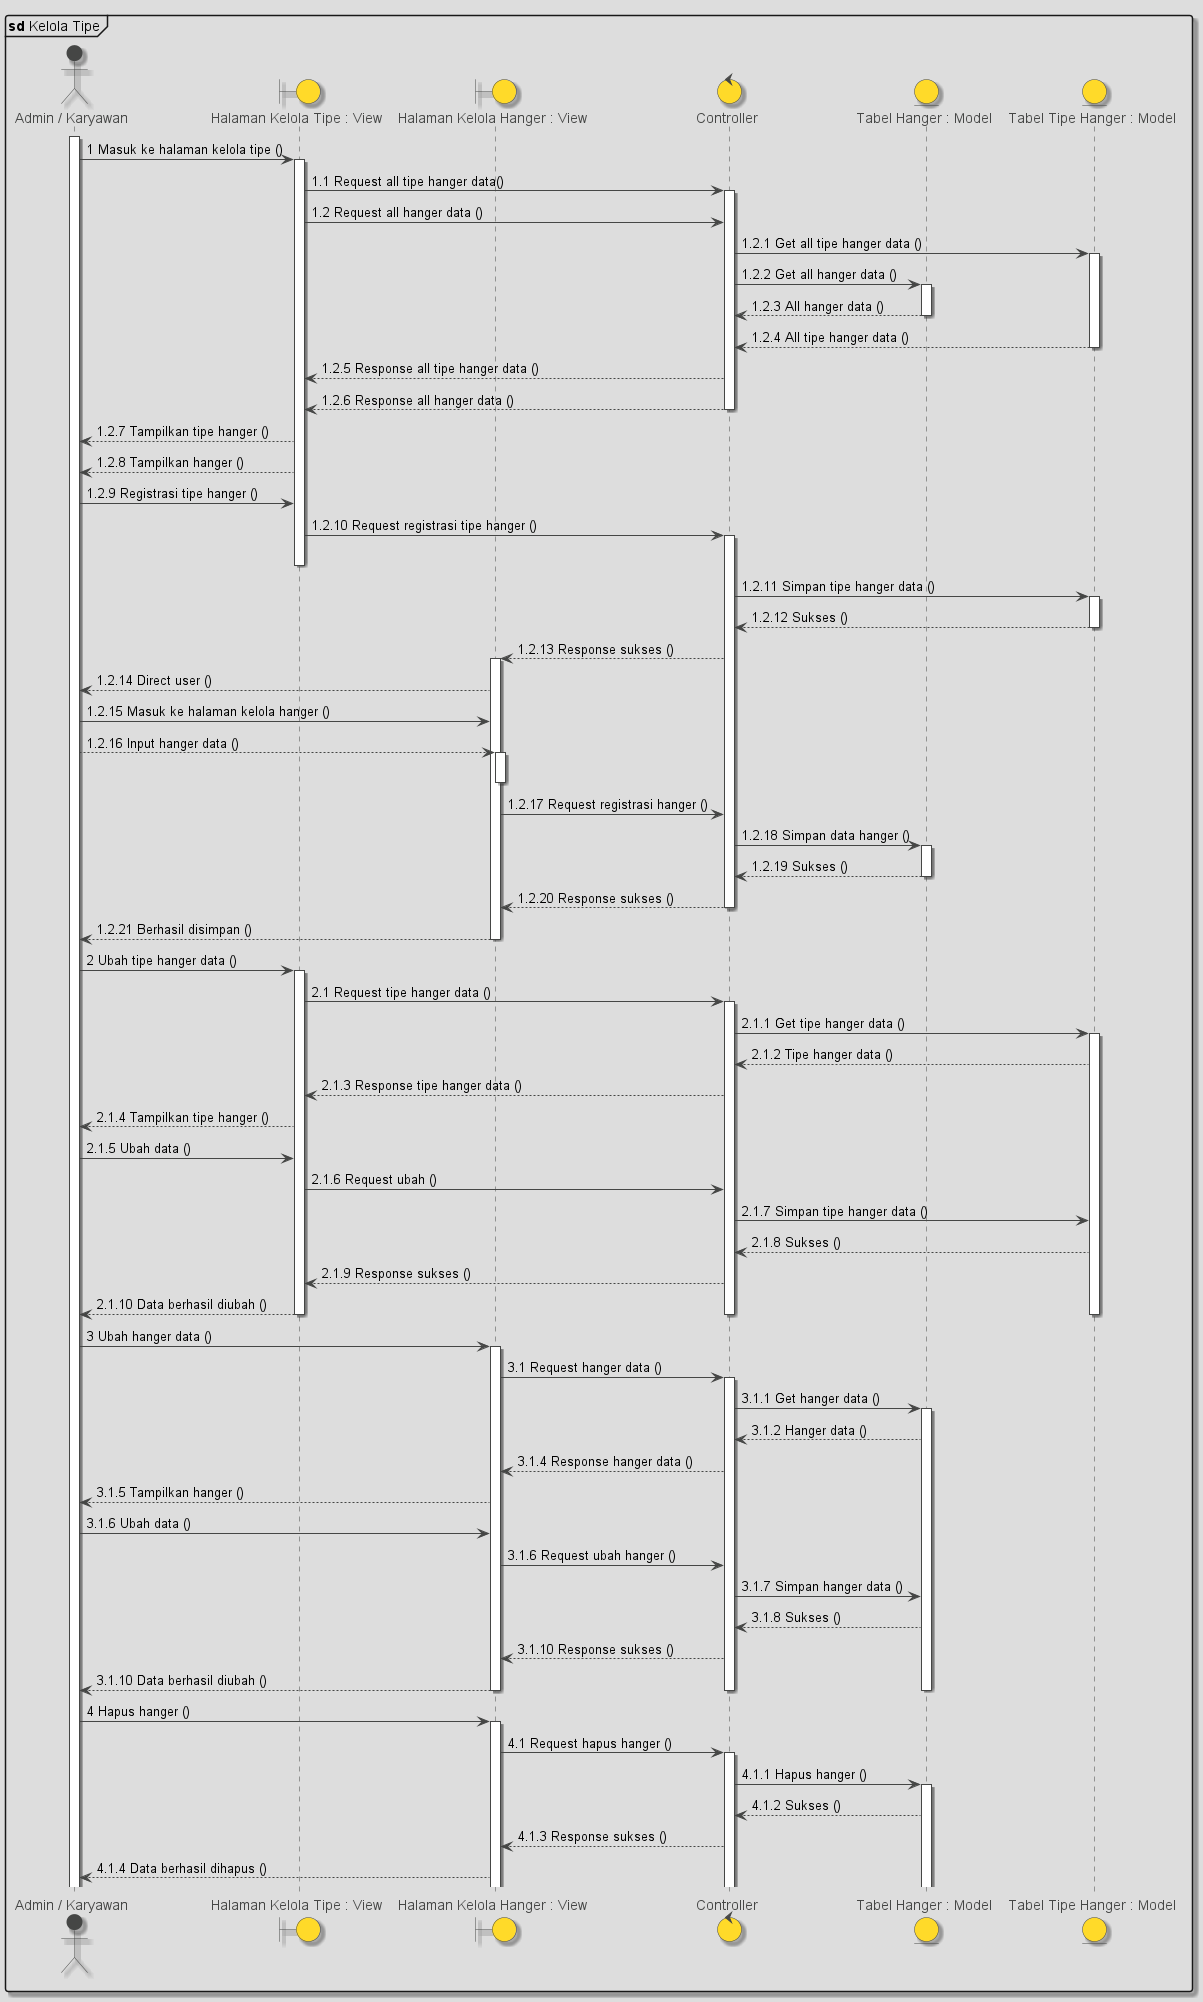

The diagram above was rendered by PlantUML. Its source (embedded in the PNG):
@startuml

!theme toy
skinparam shadowing true
mainframe **sd** Kelola Tipe

actor "Admin / Karyawan" as user
boundary "Halaman Kelola Tipe : View" as kelolaTipe
boundary "Halaman Ubah Tipe : View" as kelolaTipe
boundary "Halaman Kelola Hanger : View" as kelolaHanger
control Controller as controller
entity "Tabel Hanger : Model" as tabelHanger
entity "Tabel Tipe Hanger : Model" as tabelTipe

activate user
user -> kelolaTipe ++ : 1 Masuk ke halaman kelola tipe ()
kelolaTipe -> controller ++ : 1.1 Request all tipe hanger data()
kelolaTipe -> controller  : 1.2 Request all hanger data ()
controller -> tabelTipe ++ : 1.2.1 Get all tipe hanger data ()
controller -> tabelHanger ++ : 1.2.2 Get all hanger data ()

return 1.2.3 All hanger data ()
return 1.2.4 All tipe hanger data ()
controller --> kelolaTipe : 1.2.5 Response all tipe hanger data ()
controller --> kelolaTipe : 1.2.6 Response all hanger data ()
deactivate controller
kelolaTipe --> user : 1.2.7 Tampilkan tipe hanger ()
kelolaTipe --> user : 1.2.8 Tampilkan hanger ()


user -> kelolaTipe : 1.2.9 Registrasi tipe hanger ()
kelolaTipe -> controller ++ : 1.2.10 Request registrasi tipe hanger ()
deactivate kelolaTipe
controller -> tabelTipe ++ : 1.2.11 Simpan tipe hanger data ()
tabelTipe --> controller : 1.2.12 Sukses ()
deactivate tabelTipe
controller --> kelolaHanger ++ : 1.2.13 Response sukses ()
kelolaHanger --> user : 1.2.14 Direct user ()
user -> kelolaHanger : 1.2.15 Masuk ke halaman kelola hanger ()
user --> kelolaHanger ++ : 1.2.16 Input hanger data ()
deactivate kelolaHanger
kelolaHanger -> controller : 1.2.17 Request registrasi hanger ()
controller -> tabelHanger ++ : 1.2.18 Simpan data hanger ()
tabelHanger --> controller : 1.2.19 Sukses ()
deactivate tabelHanger
controller --> kelolaHanger : 1.2.20 Response sukses ()
deactivate controller
kelolaHanger --> user : 1.2.21 Berhasil disimpan ()
deactivate kelolaHanger

user -> kelolaTipe ++ : 2 Ubah tipe hanger data ()
kelolaTipe -> controller ++ : 2.1 Request tipe hanger data ()
controller -> tabelTipe ++ : 2.1.1 Get tipe hanger data ()
tabelTipe --> controller : 2.1.2 Tipe hanger data ()
controller --> kelolaTipe : 2.1.3 Response tipe hanger data ()
kelolaTipe --> user : 2.1.4 Tampilkan tipe hanger ()
user -> kelolaTipe : 2.1.5 Ubah data ()
kelolaTipe -> controller : 2.1.6 Request ubah ()
controller -> tabelTipe  : 2.1.7 Simpan tipe hanger data ()
tabelTipe --> controller : 2.1.8 Sukses ()
controller --> kelolaTipe : 2.1.9 Response sukses ()
kelolaTipe --> user : 2.1.10 Data berhasil diubah ()
deactivate kelolaTipe
deactivate controller
deactivate tabelTipe

user -> kelolaHanger ++ : 3 Ubah hanger data ()
kelolaHanger -> controller ++ : 3.1 Request hanger data ()
controller -> tabelHanger ++ : 3.1.1 Get hanger data ()
tabelHanger --> controller : 3.1.2 Hanger data ()
controller --> kelolaHanger : 3.1.4 Response hanger data ()
kelolaHanger --> user : 3.1.5 Tampilkan hanger ()
user -> kelolaHanger : 3.1.6 Ubah data ()
kelolaHanger -> controller : 3.1.6 Request ubah hanger ()
controller -> tabelHanger : 3.1.7 Simpan hanger data ()
tabelHanger --> controller : 3.1.8 Sukses ()
controller --> kelolaHanger : 3.1.10 Response sukses ()
kelolaHanger --> user : 3.1.10 Data berhasil diubah ()
deactivate kelolaHanger
deactivate controller
deactivate tabelHanger

user -> kelolaHanger ++ : 4 Hapus hanger ()
kelolaHanger -> controller ++ : 4.1 Request hapus hanger ()
controller -> tabelHanger ++ : 4.1.1 Hapus hanger ()
tabelHanger --> controller : 4.1.2 Sukses ()
controller --> kelolaHanger : 4.1.3 Response sukses ()
kelolaHanger --> user : 4.1.4 Data berhasil dihapus ()

@enduml